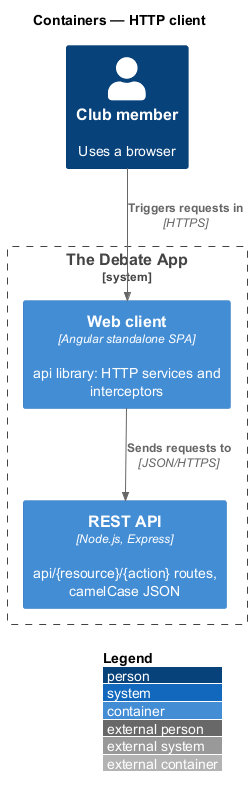

The diagram above was rendered by PlantUML. Its source (embedded in the PNG):
@startuml
!include <C4/C4_Container>
LAYOUT_WITH_LEGEND()
title Containers — HTTP client

Person(user, "Club member", "Uses a browser")
System_Boundary(app, "The Debate App") {
  Container(spa, "Web client", "Angular standalone SPA", "api library: HTTP services and interceptors")
  Container(api, "REST API", "Node.js, Express", "api/{resource}/{action} routes, camelCase JSON")
}
Rel(user, spa, "Triggers requests in", "HTTPS")
Rel(spa, api, "Sends requests to", "JSON/HTTPS")
@enduml